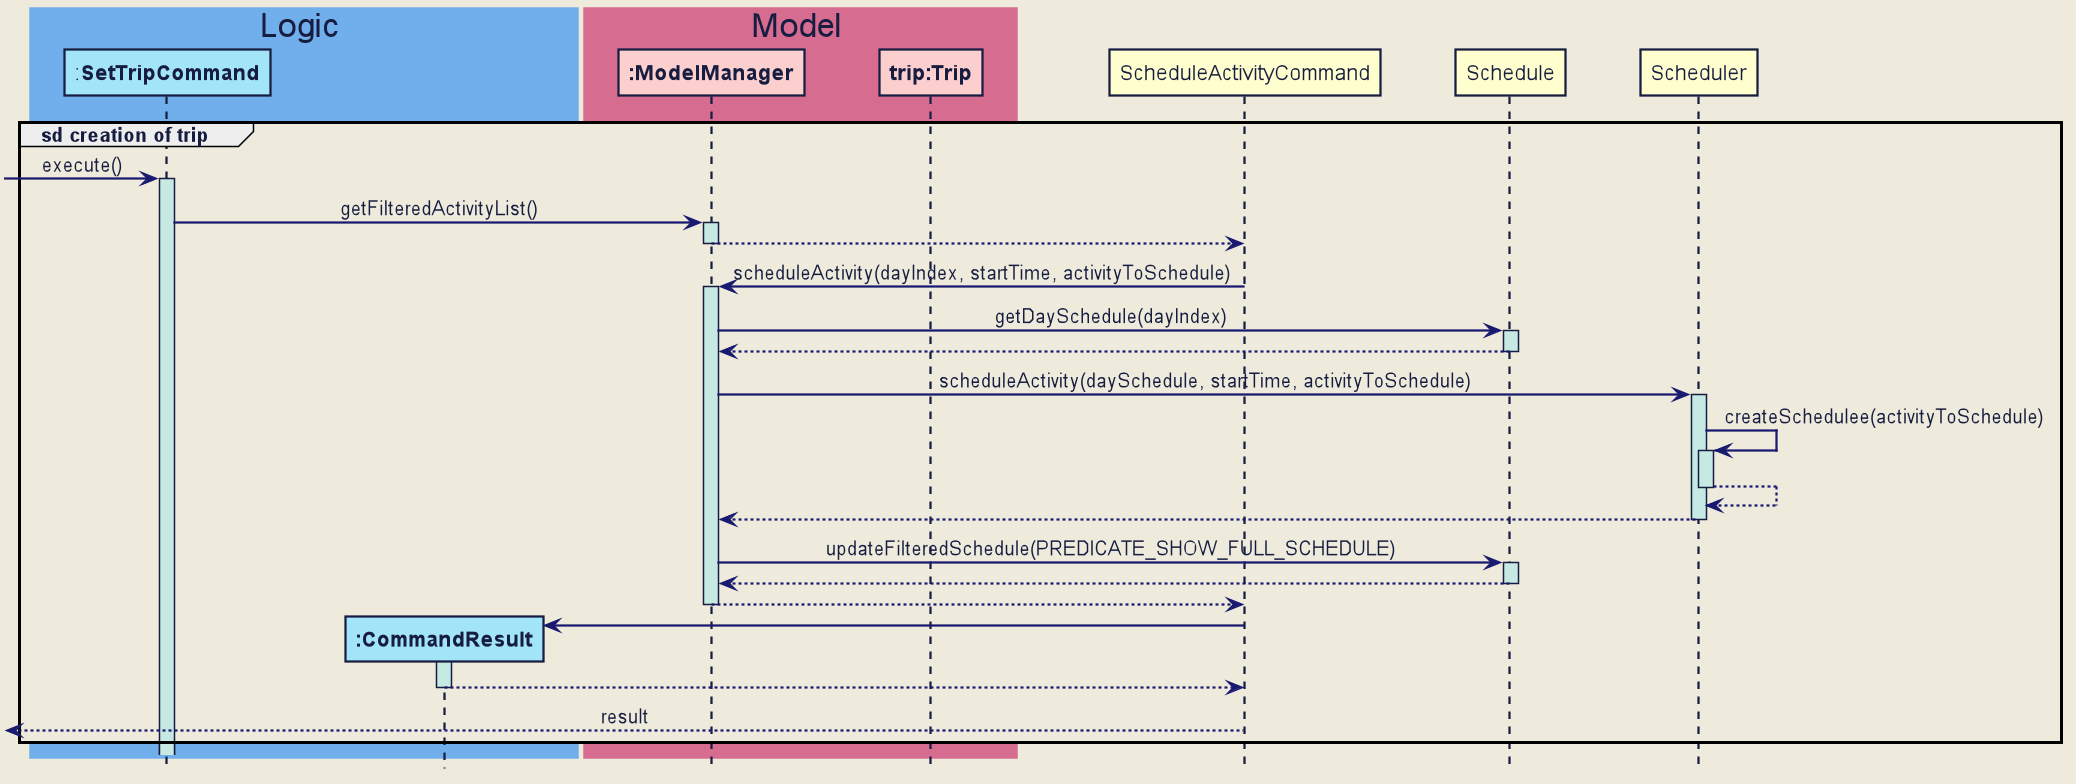

The diagram above was rendered by PlantUML. Its source (embedded in the PNG):
@startuml







skinparam BackgroundColor #EEEBDC
skinparam Shadowing false
skinparam MinClassWidth 50
skinparam PackageStyle Rectangle

skinparam Default {
    FontColor #171D40
    FontName Arial
    TextAlignment center
}

skinparam Participant {
    Padding 10
    BorderColor #171D40
}

skinparam Title {
    FontColor #171D40
    FontName Arial
    FontSize 22
}

skinparam Arrow {
    Thickness 1.5
    Color MidNightBlue
}

skinparam Note {
    BackgroundColor #C6EAE3
    FontColor MidNightBlue
    BorderColor MidNightBlue
    BorderThickness 2
}

skinparam Class {
    BorderThickness 1
    BorderColor #171D40
    BackgroundColor #A2E5F9
    AttributeFontColor MidNightBlue
    AttributeIconSize 0
    StereotypeFontColor #171D40
    StereotypeFontStyle normal
    FontName Arial
}

skinparam Object {
    BorderThickness 2
    BorderColor #171D40
    BackgroundColor #C6EAE3
    AttributeFontColor MidNightBlue
    AttributeIconSize 0
    StereotypeFontColor #171D40
    StereotypeFontStyle normal
    FontName Arial
}

skinparam Actor {
    BorderColor #000000
    Color #000000
    FontName Arial
}

skinparam Sequence {
    LifeLineBackgroundColor #C6EAE3
    LifeLineBorderColor #171D40
    LifeLineBorderThickness 1.5
    MessageAlignment center
    SequenceParticipantBorderThickness 10
    ReferenceBackgroundColor #C6EAE3
    ReferenceBorderColor #171D40
    TitleFontColor #171D40
    StereotypeFontStyle normal
    BoxFontSize 22
    BoxFontName Arial
    BoxFontStyle normal
    BoxPadding 0
    BoxBorderColor #EEEBDC
}

skinparam Participant {
    Padding 20
}

skinparam Activity {
    StartColor #171D40
    EndColor #171D40
    BorderThickness 1.5
    BorderColor #171D40
    BackgroundColor #A2E5F9
    DiamondBackgroundColor #A2E5F9
    DiamondBorderColor #171D40
}

hide footbox
hide circle

box Logic #71AFEC
participant ":**SetTripCommand**" as SetTripCommand #A2E5F9
participant "**:CommandResult**" as CommandResult #A2E5F9
end box

box Model #D66D91
participant "**:ModelManager**" as ModelManager #FCCFCF
participant "**trip:Trip**" as Trip #FCCFCF
participant "**:Trip**" as Trip #FCCFCF
end box

group sd creation of trip
[-> SetTripCommand : execute()
activate SetTripCommand

SetTripCommand -> ModelManager : getFilteredActivityList()
activate ModelManager

ModelManager --> ScheduleActivityCommand
deactivate ModelManager

ScheduleActivityCommand -> ModelManager : scheduleActivity(dayIndex, startTime, activityToSchedule)
activate ModelManager

ModelManager -> Schedule : getDaySchedule(dayIndex)
activate Schedule

Schedule --> ModelManager
deactivate Schedule

ModelManager -> Scheduler : scheduleActivity(daySchedule, startTime, activityToSchedule)
activate Scheduler

Scheduler -> Scheduler : createSchedulee(activityToSchedule)
activate Scheduler

Scheduler --> Scheduler
deactivate Scheduler

Scheduler --> ModelManager
deactivate Scheduler

ModelManager -> Schedule : updateFilteredSchedule(PREDICATE_SHOW_FULL_SCHEDULE)
activate Schedule

Schedule --> ModelManager
deactivate Schedule

ModelManager --> ScheduleActivityCommand
deactivate ModelManager

create CommandResult
ScheduleActivityCommand -> CommandResult
activate CommandResult

CommandResult --> ScheduleActivityCommand
deactivate CommandResult

[<-- ScheduleActivityCommand : result
deactivate ScheduleActivityCommand

end
@enduml